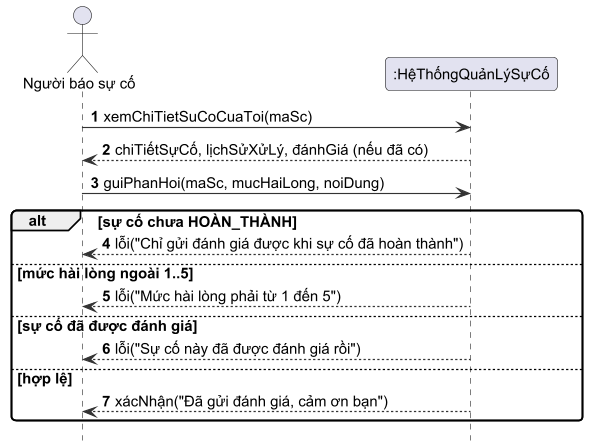

The diagram above was rendered by PlantUML. Its source (embedded in the PNG):
@startuml h2_5c_ssd_uc5
!include _style.iuml
hide footbox
autonumber
actor "Người báo sự cố" as U
participant ":HệThốngQuảnLýSựCố" as S

U -> S : xemChiTietSuCoCuaToi(maSc)
S --> U : chiTiếtSựCố, lịchSửXửLý, đánhGiá (nếu đã có)
U -> S : guiPhanHoi(maSc, mucHaiLong, noiDung)
alt sự cố chưa HOÀN_THÀNH
  S --> U : lỗi("Chỉ gửi đánh giá được khi sự cố đã hoàn thành")
else mức hài lòng ngoài 1..5
  S --> U : lỗi("Mức hài lòng phải từ 1 đến 5")
else sự cố đã được đánh giá
  S --> U : lỗi("Sự cố này đã được đánh giá rồi")
else hợp lệ
  S --> U : xácNhận("Đã gửi đánh giá, cảm ơn bạn")
end
@enduml